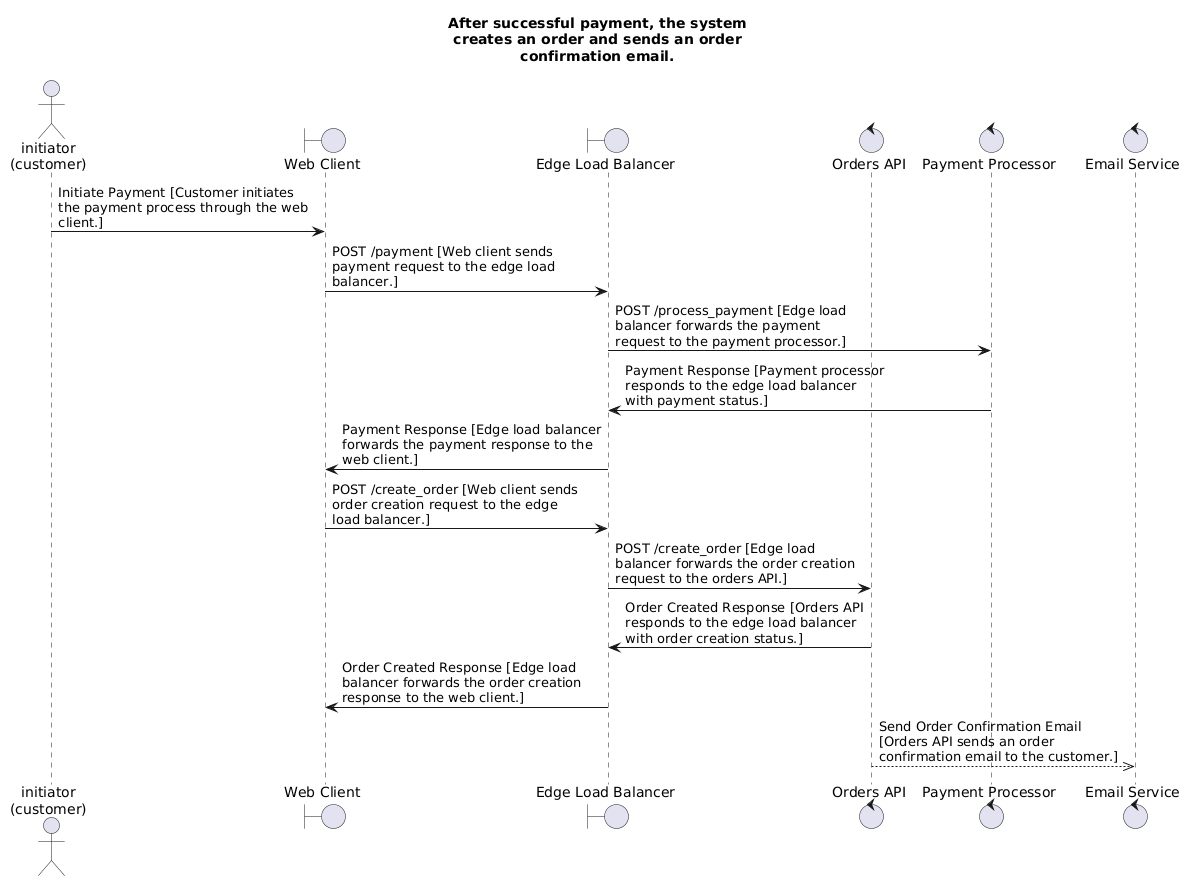

The diagram above was rendered by PlantUML. Its source (embedded in the PNG):
@startuml
title After successful payment, the system\ncreates an order and sends an order\nconfirmation email.
actor "initiator\n(customer)" as customer_1
boundary "Web Client" as web_client
boundary "Edge Load Balancer" as edge_lb
control "Orders API" as orders_api
control "Payment Processor" as payment_processor
control "Email Service" as email_service

customer_1 -> web_client : Initiate Payment [Customer initiates\nthe payment process through the web\nclient.]
web_client -> edge_lb : POST /payment [Web client sends\npayment request to the edge load\nbalancer.]
edge_lb -> payment_processor : POST /process_payment [Edge load\nbalancer forwards the payment\nrequest to the payment processor.]
payment_processor -> edge_lb : Payment Response [Payment processor\nresponds to the edge load balancer\nwith payment status.]
edge_lb -> web_client : Payment Response [Edge load balancer\nforwards the payment response to the\nweb client.]
web_client -> edge_lb : POST /create_order [Web client sends\norder creation request to the edge\nload balancer.]
edge_lb -> orders_api : POST /create_order [Edge load\nbalancer forwards the order creation\nrequest to the orders API.]
orders_api -> edge_lb : Order Created Response [Orders API\nresponds to the edge load balancer\nwith order creation status.]
edge_lb -> web_client : Order Created Response [Edge load\nbalancer forwards the order creation\nresponse to the web client.]
orders_api -->> email_service : Send Order Confirmation Email\n[Orders API sends an order\nconfirmation email to the customer.]
@enduml